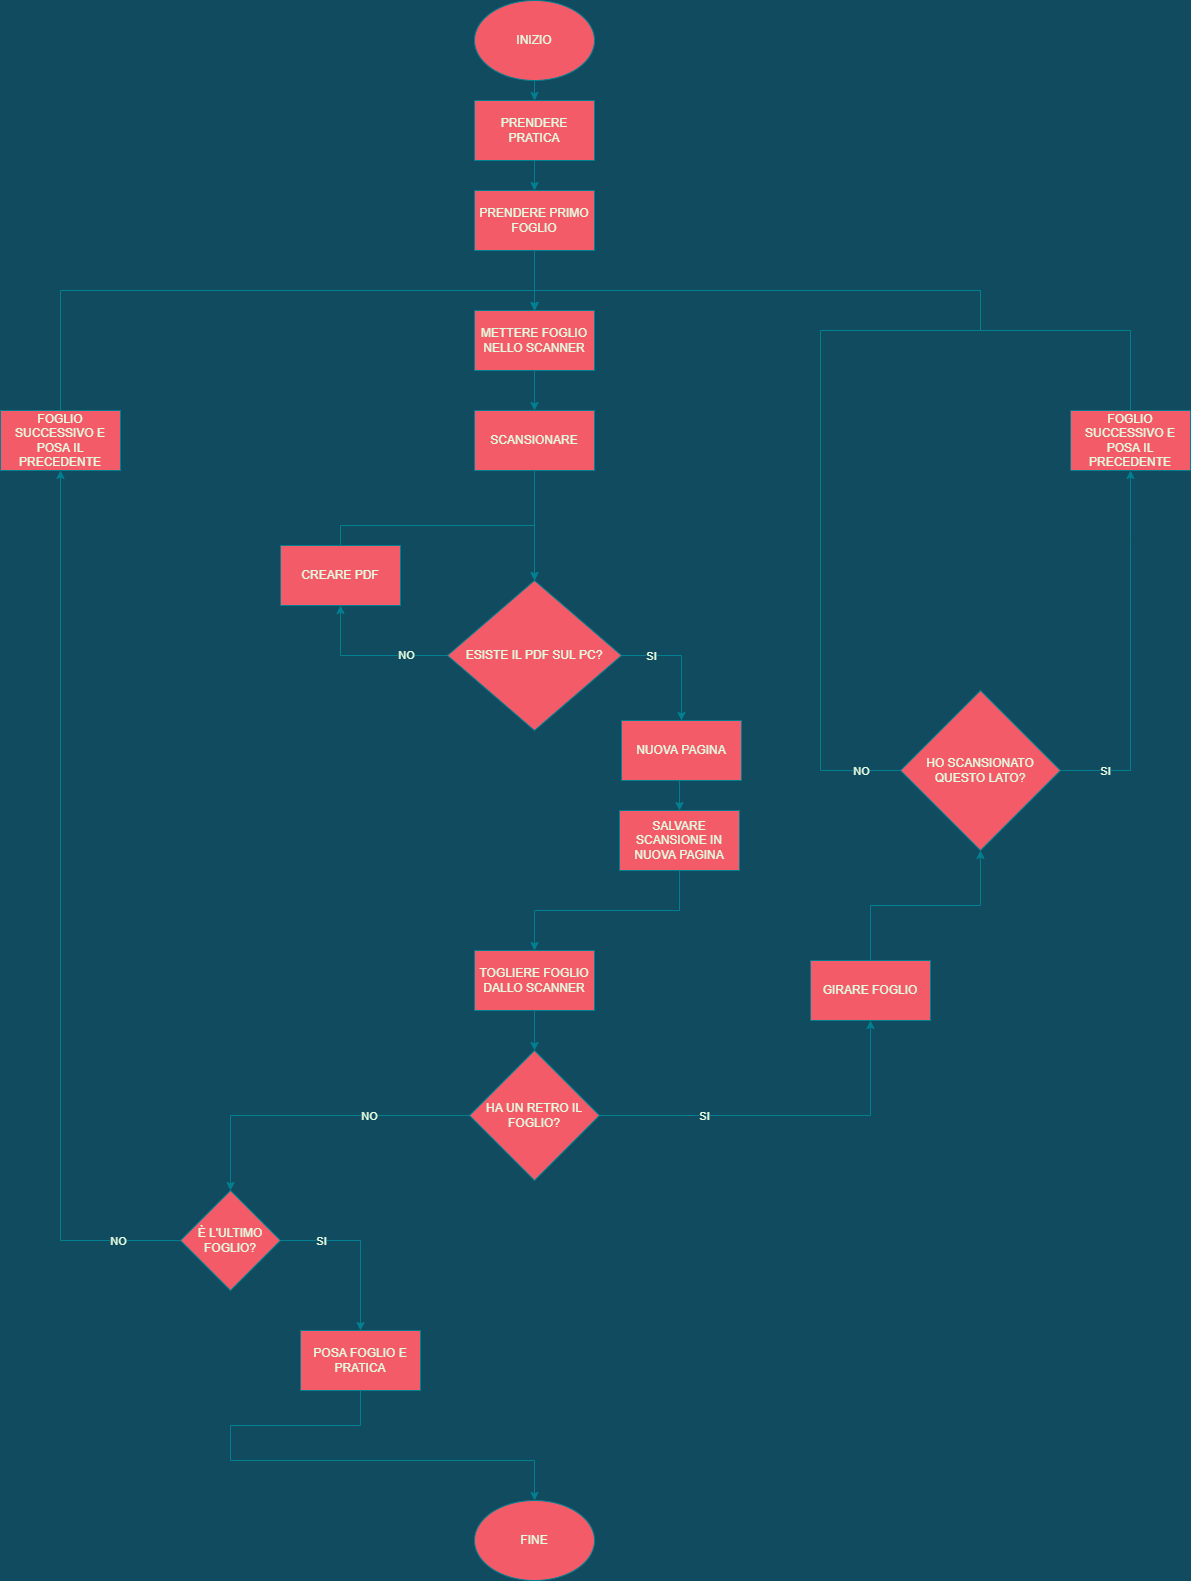

The diagram above was exported from draw.io. Its source (the exported page's mxGraphModel, read from the mxfile embedded in the PNG):
<mxGraphModel dx="2249" dy="762" grid="1" gridSize="10" guides="1" tooltips="1" connect="1" arrows="1" fold="1" page="1" pageScale="1" pageWidth="827" pageHeight="1169" background="#114B5F" math="0" shadow="0">
  <root>
    <mxCell id="0" />
    <mxCell id="1" parent="0" />
    <mxCell id="dGkvGqqXq9Qt8xO14OUR-191" style="edgeStyle=orthogonalEdgeStyle;rounded=0;orthogonalLoop=1;jettySize=auto;html=1;exitX=0.5;exitY=1;exitDx=0;exitDy=0;entryX=0.5;entryY=0;entryDx=0;entryDy=0;strokeColor=#028090;fontColor=#E4FDE1;labelBackgroundColor=#114B5F;" edge="1" parent="1" source="dGkvGqqXq9Qt8xO14OUR-170" target="dGkvGqqXq9Qt8xO14OUR-171">
      <mxGeometry relative="1" as="geometry" />
    </mxCell>
    <mxCell id="dGkvGqqXq9Qt8xO14OUR-170" value="INIZIO" style="ellipse;whiteSpace=wrap;html=1;fillColor=#F45B69;strokeColor=#028090;fontColor=#E4FDE1;" vertex="1" parent="1">
      <mxGeometry x="354" y="10" width="120" height="80" as="geometry" />
    </mxCell>
    <mxCell id="dGkvGqqXq9Qt8xO14OUR-192" style="edgeStyle=orthogonalEdgeStyle;rounded=0;orthogonalLoop=1;jettySize=auto;html=1;exitX=0.5;exitY=1;exitDx=0;exitDy=0;entryX=0.5;entryY=0;entryDx=0;entryDy=0;strokeColor=#028090;fontColor=#E4FDE1;labelBackgroundColor=#114B5F;" edge="1" parent="1" source="dGkvGqqXq9Qt8xO14OUR-171" target="dGkvGqqXq9Qt8xO14OUR-172">
      <mxGeometry relative="1" as="geometry" />
    </mxCell>
    <mxCell id="dGkvGqqXq9Qt8xO14OUR-171" value="PRENDERE PRATICA" style="rounded=0;whiteSpace=wrap;html=1;fillColor=#F45B69;strokeColor=#028090;fontColor=#E4FDE1;" vertex="1" parent="1">
      <mxGeometry x="354" y="110" width="120" height="60" as="geometry" />
    </mxCell>
    <mxCell id="dGkvGqqXq9Qt8xO14OUR-190" style="edgeStyle=orthogonalEdgeStyle;rounded=0;orthogonalLoop=1;jettySize=auto;html=1;exitX=0.5;exitY=1;exitDx=0;exitDy=0;entryX=0.5;entryY=0;entryDx=0;entryDy=0;strokeColor=#028090;fontColor=#E4FDE1;labelBackgroundColor=#114B5F;" edge="1" parent="1" source="dGkvGqqXq9Qt8xO14OUR-172" target="dGkvGqqXq9Qt8xO14OUR-173">
      <mxGeometry relative="1" as="geometry" />
    </mxCell>
    <mxCell id="dGkvGqqXq9Qt8xO14OUR-172" value="PRENDERE PRIMO FOGLIO" style="rounded=0;whiteSpace=wrap;html=1;fillColor=#F45B69;strokeColor=#028090;fontColor=#E4FDE1;" vertex="1" parent="1">
      <mxGeometry x="354" y="200" width="120" height="60" as="geometry" />
    </mxCell>
    <mxCell id="dGkvGqqXq9Qt8xO14OUR-193" style="edgeStyle=orthogonalEdgeStyle;rounded=0;orthogonalLoop=1;jettySize=auto;html=1;exitX=0.5;exitY=1;exitDx=0;exitDy=0;strokeColor=#028090;fontColor=#E4FDE1;labelBackgroundColor=#114B5F;" edge="1" parent="1" source="dGkvGqqXq9Qt8xO14OUR-173" target="dGkvGqqXq9Qt8xO14OUR-174">
      <mxGeometry relative="1" as="geometry" />
    </mxCell>
    <mxCell id="dGkvGqqXq9Qt8xO14OUR-173" value="METTERE FOGLIO NELLO SCANNER" style="rounded=0;whiteSpace=wrap;html=1;fillColor=#F45B69;strokeColor=#028090;fontColor=#E4FDE1;" vertex="1" parent="1">
      <mxGeometry x="354" y="320" width="120" height="60" as="geometry" />
    </mxCell>
    <mxCell id="dGkvGqqXq9Qt8xO14OUR-224" style="edgeStyle=orthogonalEdgeStyle;rounded=0;orthogonalLoop=1;jettySize=auto;html=1;exitX=0.5;exitY=1;exitDx=0;exitDy=0;entryX=0.5;entryY=0;entryDx=0;entryDy=0;strokeColor=#028090;fontColor=#E4FDE1;labelBackgroundColor=#114B5F;" edge="1" parent="1" source="dGkvGqqXq9Qt8xO14OUR-174" target="dGkvGqqXq9Qt8xO14OUR-194">
      <mxGeometry relative="1" as="geometry" />
    </mxCell>
    <mxCell id="dGkvGqqXq9Qt8xO14OUR-174" value="SCANSIONARE" style="rounded=0;whiteSpace=wrap;html=1;fillColor=#F45B69;strokeColor=#028090;fontColor=#E4FDE1;" vertex="1" parent="1">
      <mxGeometry x="354" y="420" width="120" height="60" as="geometry" />
    </mxCell>
    <mxCell id="dGkvGqqXq9Qt8xO14OUR-204" style="edgeStyle=orthogonalEdgeStyle;rounded=0;orthogonalLoop=1;jettySize=auto;html=1;exitX=0.5;exitY=1;exitDx=0;exitDy=0;entryX=0.5;entryY=0;entryDx=0;entryDy=0;strokeColor=#028090;fontColor=#E4FDE1;labelBackgroundColor=#114B5F;" edge="1" parent="1" source="dGkvGqqXq9Qt8xO14OUR-175" target="dGkvGqqXq9Qt8xO14OUR-187">
      <mxGeometry relative="1" as="geometry" />
    </mxCell>
    <mxCell id="dGkvGqqXq9Qt8xO14OUR-175" value="SALVARE SCANSIONE IN NUOVA PAGINA" style="rounded=0;whiteSpace=wrap;html=1;fillColor=#F45B69;strokeColor=#028090;fontColor=#E4FDE1;" vertex="1" parent="1">
      <mxGeometry x="499" y="820" width="120" height="60" as="geometry" />
    </mxCell>
    <mxCell id="dGkvGqqXq9Qt8xO14OUR-215" style="edgeStyle=orthogonalEdgeStyle;rounded=0;orthogonalLoop=1;jettySize=auto;html=1;exitX=0;exitY=0.5;exitDx=0;exitDy=0;entryX=0.5;entryY=1;entryDx=0;entryDy=0;strokeColor=#028090;fontColor=#E4FDE1;labelBackgroundColor=#114B5F;" edge="1" parent="1" source="dGkvGqqXq9Qt8xO14OUR-176" target="dGkvGqqXq9Qt8xO14OUR-212">
      <mxGeometry relative="1" as="geometry">
        <Array as="points">
          <mxPoint x="-60" y="1250" />
          <mxPoint x="-60" y="480" />
        </Array>
      </mxGeometry>
    </mxCell>
    <mxCell id="dGkvGqqXq9Qt8xO14OUR-227" value="NO" style="edgeLabel;html=1;align=center;verticalAlign=middle;resizable=0;points=[];fontColor=#E4FDE1;labelBackgroundColor=#114B5F;" vertex="1" connectable="0" parent="dGkvGqqXq9Qt8xO14OUR-215">
      <mxGeometry x="-0.898" y="1" relative="1" as="geometry">
        <mxPoint x="-18" y="-1" as="offset" />
      </mxGeometry>
    </mxCell>
    <mxCell id="dGkvGqqXq9Qt8xO14OUR-263" style="edgeStyle=orthogonalEdgeStyle;rounded=0;orthogonalLoop=1;jettySize=auto;html=1;exitX=1;exitY=0.5;exitDx=0;exitDy=0;entryX=0.5;entryY=0;entryDx=0;entryDy=0;strokeColor=#028090;fontColor=#E4FDE1;labelBackgroundColor=#114B5F;" edge="1" parent="1" source="dGkvGqqXq9Qt8xO14OUR-176" target="dGkvGqqXq9Qt8xO14OUR-262">
      <mxGeometry relative="1" as="geometry" />
    </mxCell>
    <mxCell id="dGkvGqqXq9Qt8xO14OUR-265" value="SI" style="edgeLabel;html=1;align=center;verticalAlign=middle;resizable=0;points=[];fontColor=#E4FDE1;labelBackgroundColor=#114B5F;" vertex="1" connectable="0" parent="dGkvGqqXq9Qt8xO14OUR-263">
      <mxGeometry x="-0.3412" y="3" relative="1" as="geometry">
        <mxPoint x="-16" y="3" as="offset" />
      </mxGeometry>
    </mxCell>
    <mxCell id="dGkvGqqXq9Qt8xO14OUR-176" value="È L'ULTIMO FOGLIO?" style="rhombus;whiteSpace=wrap;html=1;fillColor=#F45B69;strokeColor=#028090;fontColor=#E4FDE1;" vertex="1" parent="1">
      <mxGeometry x="60" y="1200" width="100" height="100" as="geometry" />
    </mxCell>
    <mxCell id="dGkvGqqXq9Qt8xO14OUR-180" value="FINE" style="ellipse;whiteSpace=wrap;html=1;fillColor=#F45B69;strokeColor=#028090;fontColor=#E4FDE1;" vertex="1" parent="1">
      <mxGeometry x="354" y="1510" width="120" height="80" as="geometry" />
    </mxCell>
    <mxCell id="dGkvGqqXq9Qt8xO14OUR-208" style="edgeStyle=orthogonalEdgeStyle;rounded=0;orthogonalLoop=1;jettySize=auto;html=1;exitX=0;exitY=0.5;exitDx=0;exitDy=0;strokeColor=#028090;fontColor=#E4FDE1;labelBackgroundColor=#114B5F;" edge="1" parent="1" source="dGkvGqqXq9Qt8xO14OUR-182" target="dGkvGqqXq9Qt8xO14OUR-176">
      <mxGeometry relative="1" as="geometry" />
    </mxCell>
    <mxCell id="dGkvGqqXq9Qt8xO14OUR-218" value="NO" style="edgeLabel;html=1;align=center;verticalAlign=middle;resizable=0;points=[];fontColor=#E4FDE1;labelBackgroundColor=#114B5F;" vertex="1" connectable="0" parent="dGkvGqqXq9Qt8xO14OUR-208">
      <mxGeometry x="-0.515" y="1" relative="1" as="geometry">
        <mxPoint x="-25" y="-1" as="offset" />
      </mxGeometry>
    </mxCell>
    <mxCell id="dGkvGqqXq9Qt8xO14OUR-241" style="edgeStyle=orthogonalEdgeStyle;rounded=0;orthogonalLoop=1;jettySize=auto;html=1;exitX=1;exitY=0.5;exitDx=0;exitDy=0;entryX=0.5;entryY=1;entryDx=0;entryDy=0;strokeColor=#028090;fontColor=#E4FDE1;labelBackgroundColor=#114B5F;" edge="1" parent="1" source="dGkvGqqXq9Qt8xO14OUR-182" target="dGkvGqqXq9Qt8xO14OUR-183">
      <mxGeometry relative="1" as="geometry" />
    </mxCell>
    <mxCell id="dGkvGqqXq9Qt8xO14OUR-261" value="SI" style="edgeLabel;html=1;align=center;verticalAlign=middle;resizable=0;points=[];fontColor=#E4FDE1;labelBackgroundColor=#114B5F;" vertex="1" connectable="0" parent="dGkvGqqXq9Qt8xO14OUR-241">
      <mxGeometry x="-0.4317" relative="1" as="geometry">
        <mxPoint as="offset" />
      </mxGeometry>
    </mxCell>
    <mxCell id="dGkvGqqXq9Qt8xO14OUR-182" value="HA UN RETRO IL FOGLIO?" style="rhombus;whiteSpace=wrap;html=1;fillColor=#F45B69;strokeColor=#028090;fontColor=#E4FDE1;" vertex="1" parent="1">
      <mxGeometry x="349" y="1060" width="130" height="130" as="geometry" />
    </mxCell>
    <mxCell id="dGkvGqqXq9Qt8xO14OUR-246" style="edgeStyle=orthogonalEdgeStyle;rounded=0;orthogonalLoop=1;jettySize=auto;html=1;exitX=0.5;exitY=0;exitDx=0;exitDy=0;strokeColor=#028090;fontColor=#E4FDE1;labelBackgroundColor=#114B5F;" edge="1" parent="1" source="dGkvGqqXq9Qt8xO14OUR-183" target="dGkvGqqXq9Qt8xO14OUR-240">
      <mxGeometry relative="1" as="geometry" />
    </mxCell>
    <mxCell id="dGkvGqqXq9Qt8xO14OUR-183" value="GIRARE FOGLIO" style="rounded=0;whiteSpace=wrap;html=1;fillColor=#F45B69;strokeColor=#028090;fontColor=#E4FDE1;" vertex="1" parent="1">
      <mxGeometry x="690" y="970" width="120" height="60" as="geometry" />
    </mxCell>
    <mxCell id="dGkvGqqXq9Qt8xO14OUR-205" style="edgeStyle=orthogonalEdgeStyle;rounded=0;orthogonalLoop=1;jettySize=auto;html=1;exitX=0.5;exitY=1;exitDx=0;exitDy=0;strokeColor=#028090;fontColor=#E4FDE1;labelBackgroundColor=#114B5F;" edge="1" parent="1" source="dGkvGqqXq9Qt8xO14OUR-187" target="dGkvGqqXq9Qt8xO14OUR-182">
      <mxGeometry relative="1" as="geometry" />
    </mxCell>
    <mxCell id="dGkvGqqXq9Qt8xO14OUR-187" value="TOGLIERE FOGLIO DALLO SCANNER" style="rounded=0;whiteSpace=wrap;html=1;fillColor=#F45B69;strokeColor=#028090;fontColor=#E4FDE1;" vertex="1" parent="1">
      <mxGeometry x="354" y="960" width="120" height="60" as="geometry" />
    </mxCell>
    <mxCell id="dGkvGqqXq9Qt8xO14OUR-206" style="edgeStyle=orthogonalEdgeStyle;rounded=0;orthogonalLoop=1;jettySize=auto;html=1;exitX=0;exitY=0.5;exitDx=0;exitDy=0;entryX=0.5;entryY=1;entryDx=0;entryDy=0;strokeColor=#028090;fontColor=#E4FDE1;labelBackgroundColor=#114B5F;" edge="1" parent="1" source="dGkvGqqXq9Qt8xO14OUR-194" target="dGkvGqqXq9Qt8xO14OUR-195">
      <mxGeometry relative="1" as="geometry" />
    </mxCell>
    <mxCell id="dGkvGqqXq9Qt8xO14OUR-221" value="NO" style="edgeLabel;html=1;align=center;verticalAlign=middle;resizable=0;points=[];fontColor=#E4FDE1;labelBackgroundColor=#114B5F;" vertex="1" connectable="0" parent="dGkvGqqXq9Qt8xO14OUR-206">
      <mxGeometry x="-0.4637" y="-1" relative="1" as="geometry">
        <mxPoint as="offset" />
      </mxGeometry>
    </mxCell>
    <mxCell id="dGkvGqqXq9Qt8xO14OUR-236" style="edgeStyle=orthogonalEdgeStyle;rounded=0;orthogonalLoop=1;jettySize=auto;html=1;exitX=1;exitY=0.5;exitDx=0;exitDy=0;entryX=0.5;entryY=0;entryDx=0;entryDy=0;strokeColor=#028090;fontColor=#E4FDE1;labelBackgroundColor=#114B5F;" edge="1" parent="1" source="dGkvGqqXq9Qt8xO14OUR-194" target="dGkvGqqXq9Qt8xO14OUR-196">
      <mxGeometry relative="1" as="geometry" />
    </mxCell>
    <mxCell id="dGkvGqqXq9Qt8xO14OUR-237" value="SI" style="edgeLabel;html=1;align=center;verticalAlign=middle;resizable=0;points=[];fontColor=#E4FDE1;labelBackgroundColor=#114B5F;" vertex="1" connectable="0" parent="dGkvGqqXq9Qt8xO14OUR-236">
      <mxGeometry x="-0.2" y="2" relative="1" as="geometry">
        <mxPoint x="-21" y="2" as="offset" />
      </mxGeometry>
    </mxCell>
    <mxCell id="dGkvGqqXq9Qt8xO14OUR-194" value="ESISTE IL PDF SUL PC?" style="rhombus;whiteSpace=wrap;html=1;fillColor=#F45B69;strokeColor=#028090;fontColor=#E4FDE1;" vertex="1" parent="1">
      <mxGeometry x="327" y="590" width="174" height="150" as="geometry" />
    </mxCell>
    <mxCell id="dGkvGqqXq9Qt8xO14OUR-235" style="edgeStyle=orthogonalEdgeStyle;rounded=0;orthogonalLoop=1;jettySize=auto;html=1;exitX=0.5;exitY=0;exitDx=0;exitDy=0;entryX=0.5;entryY=0;entryDx=0;entryDy=0;strokeColor=#028090;fontColor=#E4FDE1;labelBackgroundColor=#114B5F;" edge="1" parent="1" source="dGkvGqqXq9Qt8xO14OUR-195" target="dGkvGqqXq9Qt8xO14OUR-194">
      <mxGeometry relative="1" as="geometry" />
    </mxCell>
    <mxCell id="dGkvGqqXq9Qt8xO14OUR-195" value="CREARE PDF" style="rounded=0;whiteSpace=wrap;html=1;fillColor=#F45B69;strokeColor=#028090;fontColor=#E4FDE1;" vertex="1" parent="1">
      <mxGeometry x="160" y="555" width="120" height="60" as="geometry" />
    </mxCell>
    <mxCell id="dGkvGqqXq9Qt8xO14OUR-203" style="edgeStyle=orthogonalEdgeStyle;rounded=0;orthogonalLoop=1;jettySize=auto;html=1;exitX=0.5;exitY=1;exitDx=0;exitDy=0;entryX=0.5;entryY=0;entryDx=0;entryDy=0;strokeColor=#028090;fontColor=#E4FDE1;labelBackgroundColor=#114B5F;" edge="1" parent="1" source="dGkvGqqXq9Qt8xO14OUR-196" target="dGkvGqqXq9Qt8xO14OUR-175">
      <mxGeometry relative="1" as="geometry" />
    </mxCell>
    <mxCell id="dGkvGqqXq9Qt8xO14OUR-196" value="NUOVA PAGINA" style="rounded=0;whiteSpace=wrap;html=1;fillColor=#F45B69;strokeColor=#028090;fontColor=#E4FDE1;" vertex="1" parent="1">
      <mxGeometry x="501" y="730" width="120" height="60" as="geometry" />
    </mxCell>
    <mxCell id="dGkvGqqXq9Qt8xO14OUR-213" style="edgeStyle=orthogonalEdgeStyle;rounded=0;orthogonalLoop=1;jettySize=auto;html=1;exitX=0.5;exitY=0;exitDx=0;exitDy=0;entryX=0.5;entryY=0;entryDx=0;entryDy=0;strokeColor=#028090;fontColor=#E4FDE1;labelBackgroundColor=#114B5F;" edge="1" parent="1" source="dGkvGqqXq9Qt8xO14OUR-212" target="dGkvGqqXq9Qt8xO14OUR-173">
      <mxGeometry relative="1" as="geometry" />
    </mxCell>
    <mxCell id="dGkvGqqXq9Qt8xO14OUR-212" value="FOGLIO SUCCESSIVO E POSA IL PRECEDENTE" style="rounded=0;whiteSpace=wrap;html=1;fillColor=#F45B69;strokeColor=#028090;fontColor=#E4FDE1;" vertex="1" parent="1">
      <mxGeometry x="-120" y="420" width="120" height="60" as="geometry" />
    </mxCell>
    <mxCell id="dGkvGqqXq9Qt8xO14OUR-247" style="edgeStyle=orthogonalEdgeStyle;rounded=0;orthogonalLoop=1;jettySize=auto;html=1;exitX=1;exitY=0.5;exitDx=0;exitDy=0;entryX=0.5;entryY=1;entryDx=0;entryDy=0;strokeColor=#028090;fontColor=#E4FDE1;labelBackgroundColor=#114B5F;" edge="1" parent="1" source="dGkvGqqXq9Qt8xO14OUR-240" target="dGkvGqqXq9Qt8xO14OUR-243">
      <mxGeometry relative="1" as="geometry">
        <Array as="points">
          <mxPoint x="1010" y="780" />
          <mxPoint x="1010" y="550" />
        </Array>
      </mxGeometry>
    </mxCell>
    <mxCell id="dGkvGqqXq9Qt8xO14OUR-259" value="SI" style="edgeLabel;html=1;align=center;verticalAlign=middle;resizable=0;points=[];fontColor=#E4FDE1;labelBackgroundColor=#114B5F;" vertex="1" connectable="0" parent="dGkvGqqXq9Qt8xO14OUR-247">
      <mxGeometry x="-0.6" y="-4" relative="1" as="geometry">
        <mxPoint x="-30" y="4" as="offset" />
      </mxGeometry>
    </mxCell>
    <mxCell id="dGkvGqqXq9Qt8xO14OUR-249" style="edgeStyle=orthogonalEdgeStyle;rounded=0;orthogonalLoop=1;jettySize=auto;html=1;exitX=0;exitY=0.5;exitDx=0;exitDy=0;entryX=0.5;entryY=0;entryDx=0;entryDy=0;strokeColor=#028090;fontColor=#E4FDE1;labelBackgroundColor=#114B5F;" edge="1" parent="1" source="dGkvGqqXq9Qt8xO14OUR-240" target="dGkvGqqXq9Qt8xO14OUR-173">
      <mxGeometry relative="1" as="geometry">
        <Array as="points">
          <mxPoint x="700" y="780" />
          <mxPoint x="700" y="340" />
          <mxPoint x="860" y="340" />
          <mxPoint x="860" y="300" />
          <mxPoint x="414" y="300" />
        </Array>
      </mxGeometry>
    </mxCell>
    <mxCell id="dGkvGqqXq9Qt8xO14OUR-260" value="NO" style="edgeLabel;html=1;align=center;verticalAlign=middle;resizable=0;points=[];fontColor=#E4FDE1;labelBackgroundColor=#114B5F;" vertex="1" connectable="0" parent="dGkvGqqXq9Qt8xO14OUR-249">
      <mxGeometry x="-0.9595" y="-2" relative="1" as="geometry">
        <mxPoint x="-16" y="2" as="offset" />
      </mxGeometry>
    </mxCell>
    <mxCell id="dGkvGqqXq9Qt8xO14OUR-240" value="HO SCANSIONATO QUESTO LATO?" style="rhombus;whiteSpace=wrap;html=1;fillColor=#F45B69;strokeColor=#028090;fontColor=#E4FDE1;" vertex="1" parent="1">
      <mxGeometry x="780" y="700" width="160" height="160" as="geometry" />
    </mxCell>
    <mxCell id="dGkvGqqXq9Qt8xO14OUR-248" style="edgeStyle=orthogonalEdgeStyle;rounded=0;orthogonalLoop=1;jettySize=auto;html=1;exitX=0.5;exitY=0;exitDx=0;exitDy=0;entryX=0.5;entryY=0;entryDx=0;entryDy=0;strokeColor=#028090;fontColor=#E4FDE1;labelBackgroundColor=#114B5F;" edge="1" parent="1" source="dGkvGqqXq9Qt8xO14OUR-243" target="dGkvGqqXq9Qt8xO14OUR-173">
      <mxGeometry relative="1" as="geometry">
        <Array as="points">
          <mxPoint x="1010" y="340" />
          <mxPoint x="860" y="340" />
          <mxPoint x="860" y="300" />
          <mxPoint x="414" y="300" />
        </Array>
      </mxGeometry>
    </mxCell>
    <mxCell id="dGkvGqqXq9Qt8xO14OUR-243" value="FOGLIO SUCCESSIVO E POSA IL PRECEDENTE" style="rounded=0;whiteSpace=wrap;html=1;fillColor=#F45B69;strokeColor=#028090;fontColor=#E4FDE1;" vertex="1" parent="1">
      <mxGeometry x="950" y="420" width="120" height="60" as="geometry" />
    </mxCell>
    <mxCell id="dGkvGqqXq9Qt8xO14OUR-264" style="edgeStyle=orthogonalEdgeStyle;rounded=0;orthogonalLoop=1;jettySize=auto;html=1;exitX=0.5;exitY=1;exitDx=0;exitDy=0;entryX=0.5;entryY=0;entryDx=0;entryDy=0;strokeColor=#028090;fontColor=#E4FDE1;labelBackgroundColor=#114B5F;" edge="1" parent="1" source="dGkvGqqXq9Qt8xO14OUR-262" target="dGkvGqqXq9Qt8xO14OUR-180">
      <mxGeometry relative="1" as="geometry">
        <mxPoint x="120" y="1450" as="targetPoint" />
        <Array as="points">
          <mxPoint x="240" y="1435" />
          <mxPoint x="110" y="1435" />
          <mxPoint x="110" y="1470" />
          <mxPoint x="414" y="1470" />
        </Array>
      </mxGeometry>
    </mxCell>
    <mxCell id="dGkvGqqXq9Qt8xO14OUR-262" value="POSA FOGLIO E PRATICA" style="rounded=0;whiteSpace=wrap;html=1;fillColor=#F45B69;strokeColor=#028090;fontColor=#E4FDE1;" vertex="1" parent="1">
      <mxGeometry x="180" y="1340" width="120" height="60" as="geometry" />
    </mxCell>
  </root>
</mxGraphModel>